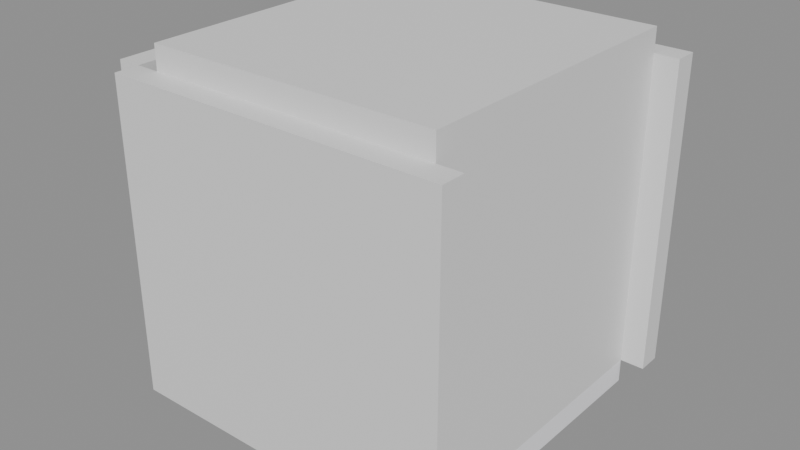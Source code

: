 # Source: e2314_after.blend  (saved by Blender 5.2.44; exported with 4.5.12 LTS)
import bpy
from mathutils import Matrix  # noqa: F401  (used for matrix-valued properties, if any)

bpy.ops.wm.read_factory_settings(use_empty=True)
scene = bpy.context.scene
scene.name = 'Scene'

# ---- materials (node trees are filled in below, after node groups)
mat_porcelanato = bpy.data.materials.new('Porcelanato')
mat_ceramica_piso = bpy.data.materials.new('Ceramica_Piso')
mat_losacero = bpy.data.materials.new('Losacero')
mat_madera_nogal = bpy.data.materials.new('Madera_Nogal')
mat_vidrio_templado = bpy.data.materials.new('Vidrio_Templado')
mat_acero_inox = bpy.data.materials.new('Acero_Inox')

# ---- material node trees
mat_porcelanato.use_nodes = True; mat_porcelanato.node_tree.nodes.clear()
_N = mat_porcelanato.node_tree.nodes; _L = mat_porcelanato.node_tree.links
n0 = _N.new('ShaderNodeBsdfPrincipled'); n0.name = 'Principled BSDF'; n0.location = (-200, 100)
n0.inputs[3].default_value = 1.45
n0.inputs[10].default_value = 0.005
n1 = _N.new('ShaderNodeOutputMaterial'); n1.name = 'Material Output'; n1.location = (200, 100)
_L.new(n0.outputs[0], n1.inputs[0])
n1.is_active_output = True
mat_ceramica_piso.use_nodes = True; mat_ceramica_piso.node_tree.nodes.clear()
_N = mat_ceramica_piso.node_tree.nodes; _L = mat_ceramica_piso.node_tree.links
n0 = _N.new('ShaderNodeBsdfPrincipled'); n0.name = 'Principled BSDF'; n0.location = (-200, 100)
n0.inputs[0].default_value = (0.95, 0.95, 0.98, 1.0)
n0.inputs[3].default_value = 1.45
n0.inputs[10].default_value = 0.005
n1 = _N.new('ShaderNodeOutputMaterial'); n1.name = 'Material Output'; n1.location = (200, 100)
_L.new(n0.outputs[0], n1.inputs[0])
n1.is_active_output = True
mat_losacero.use_nodes = True; mat_losacero.node_tree.nodes.clear()
_N = mat_losacero.node_tree.nodes; _L = mat_losacero.node_tree.links
n0 = _N.new('ShaderNodeBsdfPrincipled'); n0.name = 'Principled BSDF'; n0.location = (-200, 100)
n0.inputs[3].default_value = 1.45
n0.inputs[10].default_value = 0.005
n1 = _N.new('ShaderNodeOutputMaterial'); n1.name = 'Material Output'; n1.location = (200, 100)
_L.new(n0.outputs[0], n1.inputs[0])
n1.is_active_output = True
mat_madera_nogal.use_nodes = True; mat_madera_nogal.node_tree.nodes.clear()
_N = mat_madera_nogal.node_tree.nodes; _L = mat_madera_nogal.node_tree.links
n0 = _N.new('ShaderNodeBsdfPrincipled'); n0.name = 'Principled BSDF'; n0.location = (-200, 100)
n0.inputs[3].default_value = 1.45
n0.inputs[10].default_value = 0.005
n1 = _N.new('ShaderNodeOutputMaterial'); n1.name = 'Material Output'; n1.location = (200, 100)
_L.new(n0.outputs[0], n1.inputs[0])
n1.is_active_output = True
mat_vidrio_templado.use_nodes = True; mat_vidrio_templado.node_tree.nodes.clear()
_N = mat_vidrio_templado.node_tree.nodes; _L = mat_vidrio_templado.node_tree.links
n0 = _N.new('ShaderNodeBsdfPrincipled'); n0.name = 'Principled BSDF'; n0.location = (-200, 100)
n0.inputs[3].default_value = 1.45
n0.inputs[10].default_value = 0.005
n1 = _N.new('ShaderNodeOutputMaterial'); n1.name = 'Material Output'; n1.location = (200, 100)
_L.new(n0.outputs[0], n1.inputs[0])
n1.is_active_output = True
mat_acero_inox.use_nodes = True; mat_acero_inox.node_tree.nodes.clear()
_N = mat_acero_inox.node_tree.nodes; _L = mat_acero_inox.node_tree.links
n0 = _N.new('ShaderNodeBsdfPrincipled'); n0.name = 'Principled BSDF'; n0.location = (-200, 100)
n0.inputs[3].default_value = 1.45
n0.inputs[10].default_value = 0.005
n1 = _N.new('ShaderNodeOutputMaterial'); n1.name = 'Material Output'; n1.location = (200, 100)
_L.new(n0.outputs[0], n1.inputs[0])
n1.is_active_output = True

# ---- meshes
me_ba_o_lujo_muro_sur_cuerpo_mesh = bpy.data.meshes.new('Baño_Lujo_Muro_Sur_Cuerpo_mesh')
me_ba_o_lujo_muro_sur_cuerpo_mesh.from_pydata([(0.0, 0.0, 0.0), (2.8, 0.0, 0.0), (2.8, 0.2, 0.0), (0.0, 0.2, 0.0), (0.0, 0.0, 2.6), (2.8, 0.0, 2.6), (2.8, 0.2, 2.6), (0.0, 0.2, 2.6)], [], [(0, 1, 2, 3), (4, 5, 6, 7), (0, 1, 5, 4), (1, 2, 6, 5), (2, 3, 7, 6), (3, 0, 4, 7)])
me_ba_o_lujo_muro_sur_cuerpo_mesh.materials.append(mat_porcelanato)
me_ba_o_lujo_muro_sur_cuerpo_mesh.update()
me_ba_o_lujo_muro_norte_cuerpo_mesh = bpy.data.meshes.new('Baño_Lujo_Muro_Norte_Cuerpo_mesh')
me_ba_o_lujo_muro_norte_cuerpo_mesh.from_pydata([(0.0, 0.0, 0.0), (2.8, 0.0, 0.0), (2.8, 0.2, 0.0), (0.0, 0.2, 0.0), (0.0, 0.0, 2.6), (2.8, 0.0, 2.6), (2.8, 0.2, 2.6), (0.0, 0.2, 2.6)], [], [(0, 1, 2, 3), (4, 5, 6, 7), (0, 1, 5, 4), (1, 2, 6, 5), (2, 3, 7, 6), (3, 0, 4, 7)])
me_ba_o_lujo_muro_norte_cuerpo_mesh.materials.append(mat_porcelanato)
me_ba_o_lujo_muro_norte_cuerpo_mesh.update()
me_ba_o_lujo_muro_oeste_cuerpo_mesh = bpy.data.meshes.new('Baño_Lujo_Muro_Oeste_Cuerpo_mesh')
me_ba_o_lujo_muro_oeste_cuerpo_mesh.from_pydata([(0.0, 0.0, 0.0), (2.5, 0.0, 0.0), (2.5, 0.2, 0.0), (0.0, 0.2, 0.0), (0.0, 0.0, 2.6), (2.5, 0.0, 2.6), (2.5, 0.2, 2.6), (0.0, 0.2, 2.6)], [], [(0, 1, 2, 3), (4, 5, 6, 7), (0, 1, 5, 4), (1, 2, 6, 5), (2, 3, 7, 6), (3, 0, 4, 7)])
me_ba_o_lujo_muro_oeste_cuerpo_mesh.materials.append(mat_porcelanato)
me_ba_o_lujo_muro_oeste_cuerpo_mesh.update()
me_ba_o_lujo_muro_este_cuerpo_mesh = bpy.data.meshes.new('Baño_Lujo_Muro_Este_Cuerpo_mesh')
me_ba_o_lujo_muro_este_cuerpo_mesh.from_pydata([(0.0, 0.0, 0.0), (2.5, 0.0, 0.0), (2.5, 0.2, 0.0), (0.0, 0.2, 0.0), (0.0, 0.0, 2.6), (2.5, 0.0, 2.6), (2.5, 0.2, 2.6), (0.0, 0.2, 2.6)], [], [(0, 1, 2, 3), (4, 5, 6, 7), (0, 1, 5, 4), (1, 2, 6, 5), (2, 3, 7, 6), (3, 0, 4, 7)])
me_ba_o_lujo_muro_este_cuerpo_mesh.materials.append(mat_porcelanato)
me_ba_o_lujo_muro_este_cuerpo_mesh.update()
me_ba_o_lujo_suelo_mesh = bpy.data.meshes.new('Baño_Lujo_Suelo_mesh')
me_ba_o_lujo_suelo_mesh.from_pydata([(0.0, 0.0, 0.0), (2.4, 0.0, 0.0), (2.4, 2.5, 0.0), (0.0, 2.5, 0.0), (0.0, 0.0, 0.2), (2.4, 0.0, 0.2), (2.4, 2.5, 0.2), (0.0, 2.5, 0.2)], [], [(0, 3, 2, 1), (4, 5, 6, 7), (1, 2, 6, 5), (3, 0, 4, 7), (2, 3, 7, 6), (0, 1, 5, 4)])
me_ba_o_lujo_suelo_mesh.materials.append(mat_ceramica_piso)
me_ba_o_lujo_suelo_mesh.update()
me_ba_o_lujo_techo_cuerpo_mesh = bpy.data.meshes.new('Baño_Lujo_Techo_Cuerpo_mesh')
me_ba_o_lujo_techo_cuerpo_mesh.from_pydata([(0.0, 0.0, 2.6), (2.4, 0.0, 2.6), (2.4, 2.5, 2.6), (0.0, 2.5, 2.6), (0.0, 0.0, 2.8), (2.4, 0.0, 2.8), (2.4, 2.5, 2.8), (0.0, 2.5, 2.8)], [], [(0, 1, 2, 3), (4, 5, 6, 7), (0, 1, 5, 4), (1, 2, 6, 5), (2, 3, 7, 6), (3, 0, 4, 7)])
me_ba_o_lujo_techo_cuerpo_mesh.materials.append(mat_losacero)
me_ba_o_lujo_techo_cuerpo_mesh.update()
me_cube = bpy.data.meshes.new('Cube')
me_cube.from_pydata([(-1.0, -1.0, -1.0), (-1.0, -1.0, 1.0), (-1.0, 1.0, -1.0), (-1.0, 1.0, 1.0), (1.0, -1.0, -1.0), (1.0, -1.0, 1.0), (1.0, 1.0, -1.0), (1.0, 1.0, 1.0)], [], [(0, 1, 3, 2), (2, 3, 7, 6), (6, 7, 5, 4), (4, 5, 1, 0), (2, 6, 4, 0), (7, 3, 1, 5)])
_uv = me_cube.uv_layers.new(name='UVMap')
_uv.uv.foreach_set('vector', [0.375, 0.0, 0.625, 0.0, 0.625, 0.25, 0.375, 0.25, 0.375, 0.25, 0.625, 0.25, 0.625, 0.5, 0.375, 0.5, 0.375, 0.5, 0.625, 0.5, 0.625, 0.75, 0.375, 0.75, 0.375, 0.75, 0.625, 0.75, 0.625, 1.0, 0.375, 1.0, 0.125, 0.5, 0.375, 0.5, 0.375, 0.75, 0.125, 0.75, 0.625, 0.5, 0.875, 0.5, 0.875, 0.75, 0.625, 0.75])
me_cube.materials.append(mat_madera_nogal)
me_cube.update()
me_cylinder = bpy.data.meshes.new('Cylinder')
me_cylinder.from_pydata([(0.0, 0.2, -0.06), (0.0, 0.2, 0.06), (0.03902, 0.1962, -0.06), (0.03902, 0.1962, 0.06), (0.07654, 0.1848, -0.06), (0.07654, 0.1848, 0.06), (0.1111, 0.1663, -0.06), (0.1111, 0.1663, 0.06), (0.1414, 0.1414, -0.06), (0.1414, 0.1414, 0.06), (0.1663, 0.1111, -0.06), (0.1663, 0.1111, 0.06), (0.1848, 0.07654, -0.06), (0.1848, 0.07654, 0.06), (0.1962, 0.03902, -0.06), (0.1962, 0.03902, 0.06), (0.2, 0.0, -0.06), (0.2, 0.0, 0.06), (0.1962, -0.03902, -0.06), (0.1962, -0.03902, 0.06), (0.1848, -0.07654, -0.06), (0.1848, -0.07654, 0.06), (0.1663, -0.1111, -0.06), (0.1663, -0.1111, 0.06), (0.1414, -0.1414, -0.06), (0.1414, -0.1414, 0.06), (0.1111, -0.1663, -0.06), (0.1111, -0.1663, 0.06), (0.07654, -0.1848, -0.06), (0.07654, -0.1848, 0.06), (0.03902, -0.1962, -0.06), (0.03902, -0.1962, 0.06), (0.0, -0.2, -0.06), (0.0, -0.2, 0.06), (-0.03902, -0.1962, -0.06), (-0.03902, -0.1962, 0.06), (-0.07654, -0.1848, -0.06), (-0.07654, -0.1848, 0.06), (-0.1111, -0.1663, -0.06), (-0.1111, -0.1663, 0.06), (-0.1414, -0.1414, -0.06), (-0.1414, -0.1414, 0.06), (-0.1663, -0.1111, -0.06), (-0.1663, -0.1111, 0.06), (-0.1848, -0.07654, -0.06), (-0.1848, -0.07654, 0.06), (-0.1962, -0.03902, -0.06), (-0.1962, -0.03902, 0.06), (-0.2, 0.0, -0.06), (-0.2, 0.0, 0.06), (-0.1962, 0.03902, -0.06), (-0.1962, 0.03902, 0.06), (-0.1848, 0.07654, -0.06), (-0.1848, 0.07654, 0.06), (-0.1663, 0.1111, -0.06), (-0.1663, 0.1111, 0.06), (-0.1414, 0.1414, -0.06), (-0.1414, 0.1414, 0.06), (-0.1111, 0.1663, -0.06), (-0.1111, 0.1663, 0.06), (-0.07654, 0.1848, -0.06), (-0.07654, 0.1848, 0.06), (-0.03902, 0.1962, -0.06), (-0.03902, 0.1962, 0.06)], [], [(0, 1, 3, 2), (2, 3, 5, 4), (4, 5, 7, 6), (6, 7, 9, 8), (8, 9, 11, 10), (10, 11, 13, 12), (12, 13, 15, 14), (14, 15, 17, 16), (16, 17, 19, 18), (18, 19, 21, 20), (20, 21, 23, 22), (22, 23, 25, 24), (24, 25, 27, 26), (26, 27, 29, 28), (28, 29, 31, 30), (30, 31, 33, 32), (32, 33, 35, 34), (34, 35, 37, 36), (36, 37, 39, 38), (38, 39, 41, 40), (40, 41, 43, 42), (42, 43, 45, 44), (44, 45, 47, 46), (46, 47, 49, 48), (48, 49, 51, 50), (50, 51, 53, 52), (52, 53, 55, 54), (54, 55, 57, 56), (56, 57, 59, 58), (58, 59, 61, 60), (3, 1, 63, 61, 59, 57, 55, 53, 51, 49, 47, 45, 43, 41, 39, 37, 35, 33, 31, 29, 27, 25, 23, 21, 19, 17, 15, 13, 11, 9, 7, 5), (60, 61, 63, 62), (62, 63, 1, 0), (0, 2, 4, 6, 8, 10, 12, 14, 16, 18, 20, 22, 24, 26, 28, 30, 32, 34, 36, 38, 40, 42, 44, 46, 48, 50, 52, 54, 56, 58, 60, 62)])
_uv = me_cylinder.uv_layers.new(name='UVMap')
_uv.uv.foreach_set('vector', [1.0, 0.5, 1.0, 1.0, 0.9688, 1.0, 0.9688, 0.5, 0.9688, 0.5, 0.9688, 1.0, 0.9375, 1.0, 0.9375, 0.5, 0.9375, 0.5, 0.9375, 1.0, 0.9062, 1.0, 0.9062, 0.5, 0.9062, 0.5, 0.9062, 1.0, 0.875, 1.0, 0.875, 0.5, 0.875, 0.5, 0.875, 1.0, 0.8438, 1.0, 0.8438, 0.5, 0.8438, 0.5, 0.8438, 1.0, 0.8125, 1.0, 0.8125, 0.5, 0.8125, 0.5, 0.8125, 1.0, 0.7812, 1.0, 0.7812, 0.5, 0.7812, 0.5, 0.7812, 1.0, 0.75, 1.0, 0.75, 0.5, 0.75, 0.5, 0.75, 1.0, 0.7188, 1.0, 0.7188, 0.5, 0.7188, 0.5, 0.7188, 1.0, 0.6875, 1.0, 0.6875, 0.5, 0.6875, 0.5, 0.6875, 1.0, 0.6562, 1.0, 0.6562, 0.5, 0.6562, 0.5, 0.6562, 1.0, 0.625, 1.0, 0.625, 0.5, 0.625, 0.5, 0.625, 1.0, 0.5938, 1.0, 0.5938, 0.5, 0.5938, 0.5, 0.5938, 1.0, 0.5625, 1.0, 0.5625, 0.5, 0.5625, 0.5, 0.5625, 1.0, 0.5312, 1.0, 0.5312, 0.5, 0.5312, 0.5, 0.5312, 1.0, 0.5, 1.0, 0.5, 0.5, 0.5, 0.5, 0.5, 1.0, 0.4688, 1.0, 0.4688, 0.5, 0.4688, 0.5, 0.4688, 1.0, 0.4375, 1.0, 0.4375, 0.5, 0.4375, 0.5, 0.4375, 1.0, 0.4062, 1.0, 0.4062, 0.5, 0.4062, 0.5, 0.4062, 1.0, 0.375, 1.0, 0.375, 0.5, 0.375, 0.5, 0.375, 1.0, 0.3438, 1.0, 0.3438, 0.5, 0.3438, 0.5, 0.3438, 1.0, 0.3125, 1.0, 0.3125, 0.5, 0.3125, 0.5, 0.3125, 1.0, 0.2812, 1.0, 0.2812, 0.5, 0.2812, 0.5, 0.2812, 1.0, 0.25, 1.0, 0.25, 0.5, 0.25, 0.5, 0.25, 1.0, 0.2188, 1.0, 0.2188, 0.5, 0.2188, 0.5, 0.2188, 1.0, 0.1875, 1.0, 0.1875, 0.5, 0.1875, 0.5, 0.1875, 1.0, 0.1562, 1.0, 0.1562, 0.5, 0.1562, 0.5, 0.1562, 1.0, 0.125, 1.0, 0.125, 0.5, 0.125, 0.5, 0.125, 1.0, 0.09375, 1.0, 0.09375, 0.5, 0.09375, 0.5, 0.09375, 1.0, 0.0625, 1.0, 0.0625, 0.5, 0.2968, 0.4854, 0.25, 0.49, 0.2032, 0.4854, 0.1582, 0.4717, 0.1167, 0.4496, 0.08029, 0.4197, 0.05045, 0.3833, 0.02827, 0.3418, 0.01461, 0.2968, 0.01, 0.25, 0.01461, 0.2032, 0.02827, 0.1582, 0.05045, 0.1167, 0.08029, 0.08029, 0.1167, 0.05045, 0.1582, 0.02827, 0.2032, 0.01461, 0.25, 0.01, 0.2968, 0.01461, 0.3418, 0.02827, 0.3833, 0.05045, 0.4197, 0.08029, 0.4496, 0.1167, 0.4717, 0.1582, 0.4854, 0.2032, 0.49, 0.25, 0.4854, 0.2968, 0.4717, 0.3418, 0.4496, 0.3833, 0.4197, 0.4197, 0.3833, 0.4496, 0.3418, 0.4717, 0.0625, 0.5, 0.0625, 1.0, 0.03125, 1.0, 0.03125, 0.5, 0.03125, 0.5, 0.03125, 1.0, 0.0, 1.0, 0.0, 0.5, 0.75, 0.49, 0.7968, 0.4854, 0.8418, 0.4717, 0.8833, 0.4496, 0.9197, 0.4197, 0.9496, 0.3833, 0.9717, 0.3418, 0.9854, 0.2968, 0.99, 0.25, 0.9854, 0.2032, 0.9717, 0.1582, 0.9496, 0.1167, 0.9197, 0.08029, 0.8833, 0.05045, 0.8418, 0.02827, 0.7968, 0.01461, 0.75, 0.01, 0.7032, 0.01461, 0.6582, 0.02827, 0.6167, 0.05045, 0.5803, 0.08029, 0.5504, 0.1167, 0.5283, 0.1582, 0.5146, 0.2032, 0.51, 0.25, 0.5146, 0.2968, 0.5283, 0.3418, 0.5504, 0.3833, 0.5803, 0.4197, 0.6167, 0.4496, 0.6582, 0.4717, 0.7032, 0.4854])
me_cylinder.materials.append(mat_ceramica_piso)
me_cylinder.update()
me_cylinder_001 = bpy.data.meshes.new('Cylinder.001')
me_cylinder_001.from_pydata([(0.0, 0.2, -0.06), (0.0, 0.2, 0.06), (0.03902, 0.1962, -0.06), (0.03902, 0.1962, 0.06), (0.07654, 0.1848, -0.06), (0.07654, 0.1848, 0.06), (0.1111, 0.1663, -0.06), (0.1111, 0.1663, 0.06), (0.1414, 0.1414, -0.06), (0.1414, 0.1414, 0.06), (0.1663, 0.1111, -0.06), (0.1663, 0.1111, 0.06), (0.1848, 0.07654, -0.06), (0.1848, 0.07654, 0.06), (0.1962, 0.03902, -0.06), (0.1962, 0.03902, 0.06), (0.2, 0.0, -0.06), (0.2, 0.0, 0.06), (0.1962, -0.03902, -0.06), (0.1962, -0.03902, 0.06), (0.1848, -0.07654, -0.06), (0.1848, -0.07654, 0.06), (0.1663, -0.1111, -0.06), (0.1663, -0.1111, 0.06), (0.1414, -0.1414, -0.06), (0.1414, -0.1414, 0.06), (0.1111, -0.1663, -0.06), (0.1111, -0.1663, 0.06), (0.07654, -0.1848, -0.06), (0.07654, -0.1848, 0.06), (0.03902, -0.1962, -0.06), (0.03902, -0.1962, 0.06), (0.0, -0.2, -0.06), (0.0, -0.2, 0.06), (-0.03902, -0.1962, -0.06), (-0.03902, -0.1962, 0.06), (-0.07654, -0.1848, -0.06), (-0.07654, -0.1848, 0.06), (-0.1111, -0.1663, -0.06), (-0.1111, -0.1663, 0.06), (-0.1414, -0.1414, -0.06), (-0.1414, -0.1414, 0.06), (-0.1663, -0.1111, -0.06), (-0.1663, -0.1111, 0.06), (-0.1848, -0.07654, -0.06), (-0.1848, -0.07654, 0.06), (-0.1962, -0.03902, -0.06), (-0.1962, -0.03902, 0.06), (-0.2, 0.0, -0.06), (-0.2, 0.0, 0.06), (-0.1962, 0.03902, -0.06), (-0.1962, 0.03902, 0.06), (-0.1848, 0.07654, -0.06), (-0.1848, 0.07654, 0.06), (-0.1663, 0.1111, -0.06), (-0.1663, 0.1111, 0.06), (-0.1414, 0.1414, -0.06), (-0.1414, 0.1414, 0.06), (-0.1111, 0.1663, -0.06), (-0.1111, 0.1663, 0.06), (-0.07654, 0.1848, -0.06), (-0.07654, 0.1848, 0.06), (-0.03902, 0.1962, -0.06), (-0.03902, 0.1962, 0.06)], [], [(0, 1, 3, 2), (2, 3, 5, 4), (4, 5, 7, 6), (6, 7, 9, 8), (8, 9, 11, 10), (10, 11, 13, 12), (12, 13, 15, 14), (14, 15, 17, 16), (16, 17, 19, 18), (18, 19, 21, 20), (20, 21, 23, 22), (22, 23, 25, 24), (24, 25, 27, 26), (26, 27, 29, 28), (28, 29, 31, 30), (30, 31, 33, 32), (32, 33, 35, 34), (34, 35, 37, 36), (36, 37, 39, 38), (38, 39, 41, 40), (40, 41, 43, 42), (42, 43, 45, 44), (44, 45, 47, 46), (46, 47, 49, 48), (48, 49, 51, 50), (50, 51, 53, 52), (52, 53, 55, 54), (54, 55, 57, 56), (56, 57, 59, 58), (58, 59, 61, 60), (3, 1, 63, 61, 59, 57, 55, 53, 51, 49, 47, 45, 43, 41, 39, 37, 35, 33, 31, 29, 27, 25, 23, 21, 19, 17, 15, 13, 11, 9, 7, 5), (60, 61, 63, 62), (62, 63, 1, 0), (0, 2, 4, 6, 8, 10, 12, 14, 16, 18, 20, 22, 24, 26, 28, 30, 32, 34, 36, 38, 40, 42, 44, 46, 48, 50, 52, 54, 56, 58, 60, 62)])
_uv = me_cylinder_001.uv_layers.new(name='UVMap')
_uv.uv.foreach_set('vector', [1.0, 0.5, 1.0, 1.0, 0.9688, 1.0, 0.9688, 0.5, 0.9688, 0.5, 0.9688, 1.0, 0.9375, 1.0, 0.9375, 0.5, 0.9375, 0.5, 0.9375, 1.0, 0.9062, 1.0, 0.9062, 0.5, 0.9062, 0.5, 0.9062, 1.0, 0.875, 1.0, 0.875, 0.5, 0.875, 0.5, 0.875, 1.0, 0.8438, 1.0, 0.8438, 0.5, 0.8438, 0.5, 0.8438, 1.0, 0.8125, 1.0, 0.8125, 0.5, 0.8125, 0.5, 0.8125, 1.0, 0.7812, 1.0, 0.7812, 0.5, 0.7812, 0.5, 0.7812, 1.0, 0.75, 1.0, 0.75, 0.5, 0.75, 0.5, 0.75, 1.0, 0.7188, 1.0, 0.7188, 0.5, 0.7188, 0.5, 0.7188, 1.0, 0.6875, 1.0, 0.6875, 0.5, 0.6875, 0.5, 0.6875, 1.0, 0.6562, 1.0, 0.6562, 0.5, 0.6562, 0.5, 0.6562, 1.0, 0.625, 1.0, 0.625, 0.5, 0.625, 0.5, 0.625, 1.0, 0.5938, 1.0, 0.5938, 0.5, 0.5938, 0.5, 0.5938, 1.0, 0.5625, 1.0, 0.5625, 0.5, 0.5625, 0.5, 0.5625, 1.0, 0.5312, 1.0, 0.5312, 0.5, 0.5312, 0.5, 0.5312, 1.0, 0.5, 1.0, 0.5, 0.5, 0.5, 0.5, 0.5, 1.0, 0.4688, 1.0, 0.4688, 0.5, 0.4688, 0.5, 0.4688, 1.0, 0.4375, 1.0, 0.4375, 0.5, 0.4375, 0.5, 0.4375, 1.0, 0.4062, 1.0, 0.4062, 0.5, 0.4062, 0.5, 0.4062, 1.0, 0.375, 1.0, 0.375, 0.5, 0.375, 0.5, 0.375, 1.0, 0.3438, 1.0, 0.3438, 0.5, 0.3438, 0.5, 0.3438, 1.0, 0.3125, 1.0, 0.3125, 0.5, 0.3125, 0.5, 0.3125, 1.0, 0.2812, 1.0, 0.2812, 0.5, 0.2812, 0.5, 0.2812, 1.0, 0.25, 1.0, 0.25, 0.5, 0.25, 0.5, 0.25, 1.0, 0.2188, 1.0, 0.2188, 0.5, 0.2188, 0.5, 0.2188, 1.0, 0.1875, 1.0, 0.1875, 0.5, 0.1875, 0.5, 0.1875, 1.0, 0.1562, 1.0, 0.1562, 0.5, 0.1562, 0.5, 0.1562, 1.0, 0.125, 1.0, 0.125, 0.5, 0.125, 0.5, 0.125, 1.0, 0.09375, 1.0, 0.09375, 0.5, 0.09375, 0.5, 0.09375, 1.0, 0.0625, 1.0, 0.0625, 0.5, 0.2968, 0.4854, 0.25, 0.49, 0.2032, 0.4854, 0.1582, 0.4717, 0.1167, 0.4496, 0.08029, 0.4197, 0.05045, 0.3833, 0.02827, 0.3418, 0.01461, 0.2968, 0.01, 0.25, 0.01461, 0.2032, 0.02827, 0.1582, 0.05045, 0.1167, 0.08029, 0.08029, 0.1167, 0.05045, 0.1582, 0.02827, 0.2032, 0.01461, 0.25, 0.01, 0.2968, 0.01461, 0.3418, 0.02827, 0.3833, 0.05045, 0.4197, 0.08029, 0.4496, 0.1167, 0.4717, 0.1582, 0.4854, 0.2032, 0.49, 0.25, 0.4854, 0.2968, 0.4717, 0.3418, 0.4496, 0.3833, 0.4197, 0.4197, 0.3833, 0.4496, 0.3418, 0.4717, 0.0625, 0.5, 0.0625, 1.0, 0.03125, 1.0, 0.03125, 0.5, 0.03125, 0.5, 0.03125, 1.0, 0.0, 1.0, 0.0, 0.5, 0.75, 0.49, 0.7968, 0.4854, 0.8418, 0.4717, 0.8833, 0.4496, 0.9197, 0.4197, 0.9496, 0.3833, 0.9717, 0.3418, 0.9854, 0.2968, 0.99, 0.25, 0.9854, 0.2032, 0.9717, 0.1582, 0.9496, 0.1167, 0.9197, 0.08029, 0.8833, 0.05045, 0.8418, 0.02827, 0.7968, 0.01461, 0.75, 0.01, 0.7032, 0.01461, 0.6582, 0.02827, 0.6167, 0.05045, 0.5803, 0.08029, 0.5504, 0.1167, 0.5283, 0.1582, 0.5146, 0.2032, 0.51, 0.25, 0.5146, 0.2968, 0.5283, 0.3418, 0.5504, 0.3833, 0.5803, 0.4197, 0.6167, 0.4496, 0.6582, 0.4717, 0.7032, 0.4854])
me_cylinder_001.materials.append(mat_ceramica_piso)
me_cylinder_001.update()
me_cube_001 = bpy.data.meshes.new('Cube.001')
me_cube_001.from_pydata([(-1.0, -1.0, -1.0), (-1.0, -1.0, 1.0), (-1.0, 1.0, -1.0), (-1.0, 1.0, 1.0), (1.0, -1.0, -1.0), (1.0, -1.0, 1.0), (1.0, 1.0, -1.0), (1.0, 1.0, 1.0)], [], [(0, 1, 3, 2), (2, 3, 7, 6), (6, 7, 5, 4), (4, 5, 1, 0), (2, 6, 4, 0), (7, 3, 1, 5)])
_uv = me_cube_001.uv_layers.new(name='UVMap')
_uv.uv.foreach_set('vector', [0.375, 0.0, 0.625, 0.0, 0.625, 0.25, 0.375, 0.25, 0.375, 0.25, 0.625, 0.25, 0.625, 0.5, 0.375, 0.5, 0.375, 0.5, 0.625, 0.5, 0.625, 0.75, 0.375, 0.75, 0.375, 0.75, 0.625, 0.75, 0.625, 1.0, 0.375, 1.0, 0.125, 0.5, 0.375, 0.5, 0.375, 0.75, 0.125, 0.75, 0.625, 0.5, 0.875, 0.5, 0.875, 0.75, 0.625, 0.75])
me_cube_001.materials.append(mat_vidrio_templado)
me_cube_001.update()
me_cylinder_002 = bpy.data.meshes.new('Cylinder.002')
me_cylinder_002.from_pydata([(0.0, 0.01, -0.2), (0.0, 0.01, 0.2), (0.001951, 0.009808, -0.2), (0.001951, 0.009808, 0.2), (0.003827, 0.009239, -0.2), (0.003827, 0.009239, 0.2), (0.005556, 0.008315, -0.2), (0.005556, 0.008315, 0.2), (0.007071, 0.007071, -0.2), (0.007071, 0.007071, 0.2), (0.008315, 0.005556, -0.2), (0.008315, 0.005556, 0.2), (0.009239, 0.003827, -0.2), (0.009239, 0.003827, 0.2), (0.009808, 0.001951, -0.2), (0.009808, 0.001951, 0.2), (0.01, 0.0, -0.2), (0.01, 0.0, 0.2), (0.009808, -0.001951, -0.2), (0.009808, -0.001951, 0.2), (0.009239, -0.003827, -0.2), (0.009239, -0.003827, 0.2), (0.008315, -0.005556, -0.2), (0.008315, -0.005556, 0.2), (0.007071, -0.007071, -0.2), (0.007071, -0.007071, 0.2), (0.005556, -0.008315, -0.2), (0.005556, -0.008315, 0.2), (0.003827, -0.009239, -0.2), (0.003827, -0.009239, 0.2), (0.001951, -0.009808, -0.2), (0.001951, -0.009808, 0.2), (0.0, -0.01, -0.2), (0.0, -0.01, 0.2), (-0.001951, -0.009808, -0.2), (-0.001951, -0.009808, 0.2), (-0.003827, -0.009239, -0.2), (-0.003827, -0.009239, 0.2), (-0.005556, -0.008315, -0.2), (-0.005556, -0.008315, 0.2), (-0.007071, -0.007071, -0.2), (-0.007071, -0.007071, 0.2), (-0.008315, -0.005556, -0.2), (-0.008315, -0.005556, 0.2), (-0.009239, -0.003827, -0.2), (-0.009239, -0.003827, 0.2), (-0.009808, -0.001951, -0.2), (-0.009808, -0.001951, 0.2), (-0.01, 0.0, -0.2), (-0.01, 0.0, 0.2), (-0.009808, 0.001951, -0.2), (-0.009808, 0.001951, 0.2), (-0.009239, 0.003827, -0.2), (-0.009239, 0.003827, 0.2), (-0.008315, 0.005556, -0.2), (-0.008315, 0.005556, 0.2), (-0.007071, 0.007071, -0.2), (-0.007071, 0.007071, 0.2), (-0.005556, 0.008315, -0.2), (-0.005556, 0.008315, 0.2), (-0.003827, 0.009239, -0.2), (-0.003827, 0.009239, 0.2), (-0.001951, 0.009808, -0.2), (-0.001951, 0.009808, 0.2)], [], [(0, 1, 3, 2), (2, 3, 5, 4), (4, 5, 7, 6), (6, 7, 9, 8), (8, 9, 11, 10), (10, 11, 13, 12), (12, 13, 15, 14), (14, 15, 17, 16), (16, 17, 19, 18), (18, 19, 21, 20), (20, 21, 23, 22), (22, 23, 25, 24), (24, 25, 27, 26), (26, 27, 29, 28), (28, 29, 31, 30), (30, 31, 33, 32), (32, 33, 35, 34), (34, 35, 37, 36), (36, 37, 39, 38), (38, 39, 41, 40), (40, 41, 43, 42), (42, 43, 45, 44), (44, 45, 47, 46), (46, 47, 49, 48), (48, 49, 51, 50), (50, 51, 53, 52), (52, 53, 55, 54), (54, 55, 57, 56), (56, 57, 59, 58), (58, 59, 61, 60), (3, 1, 63, 61, 59, 57, 55, 53, 51, 49, 47, 45, 43, 41, 39, 37, 35, 33, 31, 29, 27, 25, 23, 21, 19, 17, 15, 13, 11, 9, 7, 5), (60, 61, 63, 62), (62, 63, 1, 0), (0, 2, 4, 6, 8, 10, 12, 14, 16, 18, 20, 22, 24, 26, 28, 30, 32, 34, 36, 38, 40, 42, 44, 46, 48, 50, 52, 54, 56, 58, 60, 62)])
_uv = me_cylinder_002.uv_layers.new(name='UVMap')
_uv.uv.foreach_set('vector', [1.0, 0.5, 1.0, 1.0, 0.9688, 1.0, 0.9688, 0.5, 0.9688, 0.5, 0.9688, 1.0, 0.9375, 1.0, 0.9375, 0.5, 0.9375, 0.5, 0.9375, 1.0, 0.9062, 1.0, 0.9062, 0.5, 0.9062, 0.5, 0.9062, 1.0, 0.875, 1.0, 0.875, 0.5, 0.875, 0.5, 0.875, 1.0, 0.8438, 1.0, 0.8438, 0.5, 0.8438, 0.5, 0.8438, 1.0, 0.8125, 1.0, 0.8125, 0.5, 0.8125, 0.5, 0.8125, 1.0, 0.7812, 1.0, 0.7812, 0.5, 0.7812, 0.5, 0.7812, 1.0, 0.75, 1.0, 0.75, 0.5, 0.75, 0.5, 0.75, 1.0, 0.7188, 1.0, 0.7188, 0.5, 0.7188, 0.5, 0.7188, 1.0, 0.6875, 1.0, 0.6875, 0.5, 0.6875, 0.5, 0.6875, 1.0, 0.6562, 1.0, 0.6562, 0.5, 0.6562, 0.5, 0.6562, 1.0, 0.625, 1.0, 0.625, 0.5, 0.625, 0.5, 0.625, 1.0, 0.5938, 1.0, 0.5938, 0.5, 0.5938, 0.5, 0.5938, 1.0, 0.5625, 1.0, 0.5625, 0.5, 0.5625, 0.5, 0.5625, 1.0, 0.5312, 1.0, 0.5312, 0.5, 0.5312, 0.5, 0.5312, 1.0, 0.5, 1.0, 0.5, 0.5, 0.5, 0.5, 0.5, 1.0, 0.4688, 1.0, 0.4688, 0.5, 0.4688, 0.5, 0.4688, 1.0, 0.4375, 1.0, 0.4375, 0.5, 0.4375, 0.5, 0.4375, 1.0, 0.4062, 1.0, 0.4062, 0.5, 0.4062, 0.5, 0.4062, 1.0, 0.375, 1.0, 0.375, 0.5, 0.375, 0.5, 0.375, 1.0, 0.3438, 1.0, 0.3438, 0.5, 0.3438, 0.5, 0.3438, 1.0, 0.3125, 1.0, 0.3125, 0.5, 0.3125, 0.5, 0.3125, 1.0, 0.2812, 1.0, 0.2812, 0.5, 0.2812, 0.5, 0.2812, 1.0, 0.25, 1.0, 0.25, 0.5, 0.25, 0.5, 0.25, 1.0, 0.2188, 1.0, 0.2188, 0.5, 0.2188, 0.5, 0.2188, 1.0, 0.1875, 1.0, 0.1875, 0.5, 0.1875, 0.5, 0.1875, 1.0, 0.1562, 1.0, 0.1562, 0.5, 0.1562, 0.5, 0.1562, 1.0, 0.125, 1.0, 0.125, 0.5, 0.125, 0.5, 0.125, 1.0, 0.09375, 1.0, 0.09375, 0.5, 0.09375, 0.5, 0.09375, 1.0, 0.0625, 1.0, 0.0625, 0.5, 0.2968, 0.4854, 0.25, 0.49, 0.2032, 0.4854, 0.1582, 0.4717, 0.1167, 0.4496, 0.08029, 0.4197, 0.05045, 0.3833, 0.02827, 0.3418, 0.01461, 0.2968, 0.01, 0.25, 0.01461, 0.2032, 0.02827, 0.1582, 0.05045, 0.1167, 0.08029, 0.08029, 0.1167, 0.05045, 0.1582, 0.02827, 0.2032, 0.01461, 0.25, 0.01, 0.2968, 0.01461, 0.3418, 0.02827, 0.3833, 0.05045, 0.4197, 0.08029, 0.4496, 0.1167, 0.4717, 0.1582, 0.4854, 0.2032, 0.49, 0.25, 0.4854, 0.2968, 0.4717, 0.3418, 0.4496, 0.3833, 0.4197, 0.4197, 0.3833, 0.4496, 0.3418, 0.4717, 0.0625, 0.5, 0.0625, 1.0, 0.03125, 1.0, 0.03125, 0.5, 0.03125, 0.5, 0.03125, 1.0, 0.0, 1.0, 0.0, 0.5, 0.75, 0.49, 0.7968, 0.4854, 0.8418, 0.4717, 0.8833, 0.4496, 0.9197, 0.4197, 0.9496, 0.3833, 0.9717, 0.3418, 0.9854, 0.2968, 0.99, 0.25, 0.9854, 0.2032, 0.9717, 0.1582, 0.9496, 0.1167, 0.9197, 0.08029, 0.8833, 0.05045, 0.8418, 0.02827, 0.7968, 0.01461, 0.75, 0.01, 0.7032, 0.01461, 0.6582, 0.02827, 0.6167, 0.05045, 0.5803, 0.08029, 0.5504, 0.1167, 0.5283, 0.1582, 0.5146, 0.2032, 0.51, 0.25, 0.5146, 0.2968, 0.5283, 0.3418, 0.5504, 0.3833, 0.5803, 0.4197, 0.6167, 0.4496, 0.6582, 0.4717, 0.7032, 0.4854])
me_cylinder_002.materials.append(mat_acero_inox)
me_cylinder_002.update()

# ---- objects
ob_ba_o_lujo = bpy.data.objects.new('Baño_Lujo', None)
ob_ba_o_lujo_muro_sur = bpy.data.objects.new('Baño_Lujo_Muro_Sur', None)
ob_ba_o_lujo_muro_sur_cuerpo = bpy.data.objects.new('Baño_Lujo_Muro_Sur_Cuerpo', me_ba_o_lujo_muro_sur_cuerpo_mesh)
ob_ba_o_lujo_muro_norte = bpy.data.objects.new('Baño_Lujo_Muro_Norte', None)
ob_ba_o_lujo_muro_norte_cuerpo = bpy.data.objects.new('Baño_Lujo_Muro_Norte_Cuerpo', me_ba_o_lujo_muro_norte_cuerpo_mesh)
ob_ba_o_lujo_muro_oeste = bpy.data.objects.new('Baño_Lujo_Muro_Oeste', None)
ob_ba_o_lujo_muro_oeste_cuerpo = bpy.data.objects.new('Baño_Lujo_Muro_Oeste_Cuerpo', me_ba_o_lujo_muro_oeste_cuerpo_mesh)
ob_ba_o_lujo_muro_este = bpy.data.objects.new('Baño_Lujo_Muro_Este', None)
ob_ba_o_lujo_muro_este_cuerpo = bpy.data.objects.new('Baño_Lujo_Muro_Este_Cuerpo', me_ba_o_lujo_muro_este_cuerpo_mesh)
ob_ba_o_lujo_suelo_solido = bpy.data.objects.new('Baño_Lujo_Suelo_Solido', me_ba_o_lujo_suelo_mesh)
ob_ba_o_lujo_suelo = bpy.data.objects.new('Baño_Lujo_Suelo', None)
ob_ba_o_lujo_techo_cuerpo = bpy.data.objects.new('Baño_Lujo_Techo_Cuerpo', me_ba_o_lujo_techo_cuerpo_mesh)
ob_ba_o_lujo_techo = bpy.data.objects.new('Baño_Lujo_Techo', None)
ob_vanitorio_flotante = bpy.data.objects.new('Vanitorio_Flotante', me_cube)
ob_lavabo_vessel__1 = bpy.data.objects.new('Lavabo_Vessel_-1', me_cylinder)
ob_lavabo_vessel_1 = bpy.data.objects.new('Lavabo_Vessel_1', me_cylinder_001)
ob_mampara_cristal = bpy.data.objects.new('Mampara_Cristal', me_cube_001)
ob_tirador_mampara = bpy.data.objects.new('Tirador_Mampara', me_cylinder_002)

# ---- transforms, parenting, visibility, modifiers, constraints
ob_ba_o_lujo.location = (0.0, 0.0, 0.0)
ob_ba_o_lujo.empty_display_type = 'ARROWS'
ob_ba_o_lujo_muro_sur.parent = ob_ba_o_lujo
ob_ba_o_lujo_muro_sur.location = (0.0, 0.0, 0.0)
ob_ba_o_lujo_muro_sur.empty_display_type = 'ARROWS'
ob_ba_o_lujo_muro_sur_cuerpo.parent = ob_ba_o_lujo_muro_sur
ob_ba_o_lujo_muro_sur_cuerpo.location = (0.0, 0.0, 0.0)
ob_ba_o_lujo_muro_norte.parent = ob_ba_o_lujo
ob_ba_o_lujo_muro_norte.location = (0.0, 2.7, 0.0)
ob_ba_o_lujo_muro_norte.empty_display_type = 'ARROWS'
ob_ba_o_lujo_muro_norte_cuerpo.parent = ob_ba_o_lujo_muro_norte
ob_ba_o_lujo_muro_norte_cuerpo.location = (0.0, 0.0, 0.0)
ob_ba_o_lujo_muro_oeste.parent = ob_ba_o_lujo
ob_ba_o_lujo_muro_oeste.location = (0.0, 0.2, 0.0)
ob_ba_o_lujo_muro_oeste.rotation_euler = (0.0, 0.0, 1.571)
ob_ba_o_lujo_muro_oeste.empty_display_type = 'ARROWS'
ob_ba_o_lujo_muro_oeste_cuerpo.parent = ob_ba_o_lujo_muro_oeste
ob_ba_o_lujo_muro_oeste_cuerpo.location = (0.0, 0.0, 0.0)
ob_ba_o_lujo_muro_este.parent = ob_ba_o_lujo
ob_ba_o_lujo_muro_este.location = (2.6, 0.2, 0.0)
ob_ba_o_lujo_muro_este.rotation_euler = (0.0, 0.0, 1.571)
ob_ba_o_lujo_muro_este.empty_display_type = 'ARROWS'
ob_ba_o_lujo_muro_este_cuerpo.parent = ob_ba_o_lujo_muro_este
ob_ba_o_lujo_muro_este_cuerpo.location = (0.0, 0.0, 0.0)
ob_ba_o_lujo_suelo_solido.parent = ob_ba_o_lujo_suelo
ob_ba_o_lujo_suelo_solido.location = (0.0, 0.0, 0.0)
ob_ba_o_lujo_suelo.parent = ob_ba_o_lujo
ob_ba_o_lujo_suelo.location = (0.2, 0.2, -0.2)
ob_ba_o_lujo_suelo.empty_display_type = 'ARROWS'
ob_ba_o_lujo_techo_cuerpo.parent = ob_ba_o_lujo_techo
ob_ba_o_lujo_techo_cuerpo.location = (0.2, 0.2, 0.0)
ob_ba_o_lujo_techo.parent = ob_ba_o_lujo
ob_ba_o_lujo_techo.location = (0.0, 0.0, 0.0)
ob_ba_o_lujo_techo.empty_display_type = 'ARROWS'
ob_vanitorio_flotante.location = (1.5, 2.35, 0.8)
ob_vanitorio_flotante.scale = (0.7, 0.25, 0.075)
_m = ob_vanitorio_flotante.modifiers.new('Bevel', 'BEVEL')
_m.width = 0.005
_m.width_pct = 0.005
_m.segments = 3
ob_lavabo_vessel__1.location = (1.15, 2.35, 0.935)
_m = ob_lavabo_vessel__1.modifiers.new('Subdiv', 'SUBSURF')
_m.levels = 2
ob_lavabo_vessel_1.location = (1.85, 2.35, 0.935)
_m = ob_lavabo_vessel_1.modifiers.new('Subdiv', 'SUBSURF')
_m.levels = 2
ob_mampara_cristal.location = (0.5, 1.25, 1.3)
ob_mampara_cristal.scale = (0.005, 1.0, 1.3)
ob_tirador_mampara.location = (0.5, 0.4, 1.1)
ob_tirador_mampara.rotation_euler = (1.571, 0.0, 0.0)

# ---- collection membership
scene.collection.objects.link(ob_ba_o_lujo)
scene.collection.objects.link(ob_ba_o_lujo_muro_sur)
scene.collection.objects.link(ob_ba_o_lujo_muro_sur_cuerpo)
scene.collection.objects.link(ob_ba_o_lujo_muro_norte)
scene.collection.objects.link(ob_ba_o_lujo_muro_norte_cuerpo)
scene.collection.objects.link(ob_ba_o_lujo_muro_oeste)
scene.collection.objects.link(ob_ba_o_lujo_muro_oeste_cuerpo)
scene.collection.objects.link(ob_ba_o_lujo_muro_este)
scene.collection.objects.link(ob_ba_o_lujo_muro_este_cuerpo)
scene.collection.objects.link(ob_ba_o_lujo_suelo_solido)
scene.collection.objects.link(ob_ba_o_lujo_suelo)
scene.collection.objects.link(ob_ba_o_lujo_techo_cuerpo)
scene.collection.objects.link(ob_ba_o_lujo_techo)
scene.collection.objects.link(ob_vanitorio_flotante)
scene.collection.objects.link(ob_lavabo_vessel__1)
scene.collection.objects.link(ob_lavabo_vessel_1)
scene.collection.objects.link(ob_mampara_cristal)
scene.collection.objects.link(ob_tirador_mampara)

# ---- scene / render settings (as saved in the file)
scene.frame_start = 1; scene.frame_end = 250; scene.frame_set(1)
scene.render.engine = 'BLENDER_EEVEE_NEXT'
scene.render.bake_bias = 0.0
scene.render.bake_samples = 0
scene.render.compositor_device = 'GPU'
scene.eevee.use_volume_custom_range = False
scene.eevee.fast_gi_thickness_near = 0.1
scene.eevee.fast_gi_thickness_far = 0.0
scene.eevee.ray_tracing_options.screen_trace_thickness = 0.1
bpy.context.view_layer.update()

# ---- added for rendering (the .blend has no active camera and no usable light): camera, sun + grey world if the file has none
cam_auto = bpy.data.cameras.new('AutoCamera')
cam_auto.lens = 50.0
cam_auto.sensor_width = 36.0
cam_auto.clip_end = 1000.0
ob_auto_camera = bpy.data.objects.new('AutoCamera', cam_auto)
scene.collection.objects.link(ob_auto_camera)
ob_auto_camera.location = (6.05479, -4.25575, 5.10383)
ob_auto_camera.rotation_euler = (1.09748, -7.21219e-08, 0.694738)
scene.camera = ob_auto_camera
light_auto_sun = bpy.data.lights.new('AutoSun', 'SUN')
light_auto_sun.energy = 3.0
light_auto_sun.angle = 0.0523599
ob_auto_sun = bpy.data.objects.new('AutoSun', light_auto_sun)
scene.collection.objects.link(ob_auto_sun)
ob_auto_sun.rotation_euler = (0.872665, 0.174533, 0.523599)
if scene.world is None:
    world_auto = bpy.data.worlds.new('AutoWorld')
    world_auto.color = (0.3, 0.3, 0.3)
    scene.world = world_auto
bpy.context.view_layer.update()
